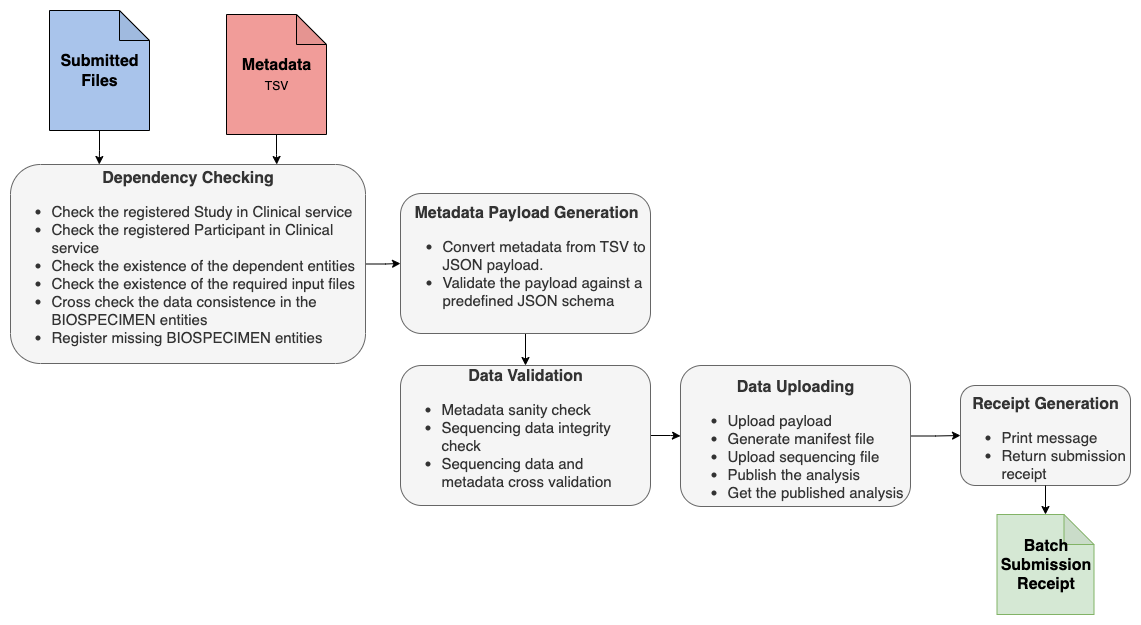

The diagram above was exported from draw.io. Its source (the exported page's mxGraphModel, read from the mxfile embedded in the PNG):
<mxGraphModel dx="2101" dy="1812" grid="1" gridSize="10" guides="1" tooltips="1" connect="1" arrows="1" fold="1" page="1" pageScale="1" pageWidth="850" pageHeight="1100" math="0" shadow="0">
  <root>
    <mxCell id="esc2qjeQVXIvYP11JR48-0" />
    <mxCell id="esc2qjeQVXIvYP11JR48-1" parent="esc2qjeQVXIvYP11JR48-0" />
    <mxCell id="9vxToedBBVe8iR1_aUpR-0" style="edgeStyle=orthogonalEdgeStyle;rounded=0;orthogonalLoop=1;jettySize=auto;html=1;entryX=0;entryY=0.5;entryDx=0;entryDy=0;" edge="1" parent="esc2qjeQVXIvYP11JR48-1" source="esc2qjeQVXIvYP11JR48-3" target="esc2qjeQVXIvYP11JR48-5">
      <mxGeometry relative="1" as="geometry" />
    </mxCell>
    <mxCell id="esc2qjeQVXIvYP11JR48-3" value="&lt;font style=&quot;&quot;&gt;&lt;b style=&quot;font-size: 16px;&quot;&gt;Dependency Checking&lt;/b&gt;&lt;br&gt;&lt;div style=&quot;text-align: left; font-size: 15px;&quot;&gt;&lt;ul&gt;&lt;li&gt;&lt;span style=&quot;background-color: transparent; color: light-dark(rgb(51, 51, 51), rgb(193, 193, 193));&quot;&gt;Check the registered Study in Clinical service&lt;/span&gt;&lt;/li&gt;&lt;li&gt;Check the registered Participant in Clinical service&lt;/li&gt;&lt;li&gt;Check the existence of the dependent entities&lt;/li&gt;&lt;li&gt;Check the existence of the required input files&lt;/li&gt;&lt;li&gt;Cross check the data consistence in the BIOSPECIMEN entities&lt;/li&gt;&lt;li&gt;Register missing BIOSPECIMEN entities&lt;/li&gt;&lt;/ul&gt;&lt;/div&gt;&lt;/font&gt;" style="rounded=1;whiteSpace=wrap;html=1;fillColor=#f5f5f5;fontColor=#333333;strokeColor=#666666;" vertex="1" parent="esc2qjeQVXIvYP11JR48-1">
      <mxGeometry x="-170" y="-290" width="355" height="199" as="geometry" />
    </mxCell>
    <mxCell id="9vxToedBBVe8iR1_aUpR-1" style="edgeStyle=orthogonalEdgeStyle;rounded=0;orthogonalLoop=1;jettySize=auto;html=1;" edge="1" parent="esc2qjeQVXIvYP11JR48-1" source="esc2qjeQVXIvYP11JR48-5" target="esc2qjeQVXIvYP11JR48-7">
      <mxGeometry relative="1" as="geometry" />
    </mxCell>
    <mxCell id="esc2qjeQVXIvYP11JR48-5" value="&lt;div style=&quot;text-align: center;&quot;&gt;&lt;b style=&quot;background-color: initial; font-size: 16px;&quot;&gt;Metadata Payload Generation&lt;/b&gt;&lt;/div&gt;&lt;font style=&quot;font-size: 15px;&quot;&gt;&lt;ul style=&quot;&quot;&gt;&lt;li style=&quot;&quot;&gt;Convert metadata from TSV to JSON payload.&lt;/li&gt;&lt;li style=&quot;&quot;&gt;Validate the payload against a predefined JSON schema&lt;br&gt;&lt;/li&gt;&lt;/ul&gt;&lt;/font&gt;" style="rounded=1;whiteSpace=wrap;html=1;fontSize=12;align=left;fillColor=#f5f5f5;fontColor=#333333;strokeColor=#666666;" vertex="1" parent="esc2qjeQVXIvYP11JR48-1">
      <mxGeometry x="220" y="-261" width="250" height="140" as="geometry" />
    </mxCell>
    <mxCell id="esc2qjeQVXIvYP11JR48-6" style="edgeStyle=orthogonalEdgeStyle;rounded=0;orthogonalLoop=1;jettySize=auto;html=1;entryX=0;entryY=0.5;entryDx=0;entryDy=0;" edge="1" parent="esc2qjeQVXIvYP11JR48-1" source="esc2qjeQVXIvYP11JR48-7" target="esc2qjeQVXIvYP11JR48-9">
      <mxGeometry relative="1" as="geometry" />
    </mxCell>
    <mxCell id="esc2qjeQVXIvYP11JR48-7" value="&lt;font style=&quot;font-size: 15px;&quot;&gt;&lt;b style=&quot;font-size: 16px;&quot;&gt;Data Validation&lt;/b&gt;&lt;br&gt;&lt;p&gt;&lt;/p&gt;&lt;ul&gt;&lt;li style=&quot;text-align: left;&quot;&gt;Metadata sanity check&lt;/li&gt;&lt;li style=&quot;text-align: left;&quot;&gt;Sequencing data integrity check&lt;/li&gt;&lt;li style=&quot;text-align: left;&quot;&gt;Sequencing data and metadata cross validation&lt;/li&gt;&lt;/ul&gt;&lt;p&gt;&lt;/p&gt;&lt;/font&gt;" style="rounded=1;whiteSpace=wrap;html=1;fontSize=12;fillColor=#f5f5f5;fontColor=#333333;strokeColor=#666666;" vertex="1" parent="esc2qjeQVXIvYP11JR48-1">
      <mxGeometry x="220" y="-89" width="250" height="140" as="geometry" />
    </mxCell>
    <mxCell id="9vxToedBBVe8iR1_aUpR-2" style="edgeStyle=orthogonalEdgeStyle;rounded=0;orthogonalLoop=1;jettySize=auto;html=1;entryX=0;entryY=0.5;entryDx=0;entryDy=0;" edge="1" parent="esc2qjeQVXIvYP11JR48-1" source="esc2qjeQVXIvYP11JR48-9" target="esc2qjeQVXIvYP11JR48-14">
      <mxGeometry relative="1" as="geometry" />
    </mxCell>
    <mxCell id="esc2qjeQVXIvYP11JR48-9" value="&lt;font style=&quot;font-size: 16px;&quot;&gt;&lt;b&gt;&lt;br&gt;Data Uploading&lt;/b&gt;&lt;/font&gt;&lt;br&gt;&lt;div style=&quot;text-align: left; font-size: 15px;&quot;&gt;&lt;ul&gt;&lt;li&gt;&lt;span style=&quot;background-color: initial; color: light-dark(rgb(51, 51, 51), rgb(193, 193, 193));&quot;&gt;Upload payload&lt;/span&gt;&lt;/li&gt;&lt;li&gt;Generate manifest file&lt;/li&gt;&lt;li&gt;Upload sequencing file&lt;/li&gt;&lt;li&gt;Publish the analysis&lt;/li&gt;&lt;li&gt;Get the published analysis&lt;/li&gt;&lt;/ul&gt;&lt;/div&gt;" style="rounded=1;whiteSpace=wrap;html=1;fontFamily=Helvetica;fontSize=12;fillColor=#f5f5f5;fontColor=#333333;strokeColor=#666666;" vertex="1" parent="esc2qjeQVXIvYP11JR48-1">
      <mxGeometry x="500" y="-89" width="230" height="141" as="geometry" />
    </mxCell>
    <mxCell id="esc2qjeQVXIvYP11JR48-10" style="edgeStyle=orthogonalEdgeStyle;rounded=0;orthogonalLoop=1;jettySize=auto;html=1;entryX=0.25;entryY=0;entryDx=0;entryDy=0;" edge="1" parent="esc2qjeQVXIvYP11JR48-1" source="esc2qjeQVXIvYP11JR48-11" target="esc2qjeQVXIvYP11JR48-3">
      <mxGeometry relative="1" as="geometry" />
    </mxCell>
    <mxCell id="esc2qjeQVXIvYP11JR48-11" value="&lt;b style=&quot;&quot;&gt;&lt;font style=&quot;font-size: 16px;&quot;&gt;Submitted Files&lt;/font&gt;&lt;/b&gt;" style="shape=note;whiteSpace=wrap;html=1;backgroundOutline=1;darkOpacity=0.05;fontFamily=Helvetica;fontSize=16;fillColor=#A9C4EB;" vertex="1" parent="esc2qjeQVXIvYP11JR48-1">
      <mxGeometry x="-131" y="-444" width="100" height="120" as="geometry" />
    </mxCell>
    <mxCell id="esc2qjeQVXIvYP11JR48-12" style="edgeStyle=orthogonalEdgeStyle;rounded=0;orthogonalLoop=1;jettySize=auto;html=1;entryX=0.75;entryY=0;entryDx=0;entryDy=0;" edge="1" parent="esc2qjeQVXIvYP11JR48-1" source="esc2qjeQVXIvYP11JR48-13" target="esc2qjeQVXIvYP11JR48-3">
      <mxGeometry relative="1" as="geometry" />
    </mxCell>
    <mxCell id="esc2qjeQVXIvYP11JR48-13" value="&lt;b&gt;Metadata&lt;/b&gt;&lt;br&gt;&lt;font style=&quot;font-size: 12px;&quot;&gt;TSV&lt;/font&gt;" style="shape=note;whiteSpace=wrap;html=1;backgroundOutline=1;darkOpacity=0.05;fontFamily=Helvetica;fontSize=16;fillColor=#F19C99;" vertex="1" parent="esc2qjeQVXIvYP11JR48-1">
      <mxGeometry x="46" y="-440" width="100" height="120" as="geometry" />
    </mxCell>
    <mxCell id="esc2qjeQVXIvYP11JR48-14" value="&lt;div style=&quot;&quot;&gt;&lt;div&gt;&lt;span style=&quot;font-size: 16px;&quot;&gt;&lt;b&gt;&lt;br&gt;&lt;/b&gt;&lt;/span&gt;&lt;/div&gt;&lt;div&gt;&lt;span style=&quot;font-size: 16px;&quot;&gt;&lt;b&gt;Receipt Generation&lt;/b&gt;&lt;/span&gt;&lt;/div&gt;&lt;div style=&quot;font-size: 15px;&quot;&gt;&lt;ul style=&quot;border-color: var(--border-color); text-align: left;&quot;&gt;&lt;li style=&quot;border-color: var(--border-color);&quot;&gt;Print message&lt;/li&gt;&lt;li style=&quot;border-color: var(--border-color);&quot;&gt;Return submission receipt&lt;/li&gt;&lt;/ul&gt;&lt;/div&gt;&lt;/div&gt;" style="rounded=1;whiteSpace=wrap;html=1;fontFamily=Helvetica;fontSize=12;fillColor=#f5f5f5;fontColor=#333333;strokeColor=#666666;" vertex="1" parent="esc2qjeQVXIvYP11JR48-1">
      <mxGeometry x="780" y="-69" width="170" height="100" as="geometry" />
    </mxCell>
    <mxCell id="esc2qjeQVXIvYP11JR48-15" value="&lt;font style=&quot;font-size: 16px;&quot;&gt;&lt;b&gt;Batch Submission Receipt&lt;/b&gt;&lt;/font&gt;" style="shape=note;whiteSpace=wrap;html=1;backgroundOutline=1;darkOpacity=0.05;fillColor=#d5e8d4;strokeColor=#82b366;" vertex="1" parent="esc2qjeQVXIvYP11JR48-1">
      <mxGeometry x="816.5" y="60" width="97" height="100" as="geometry" />
    </mxCell>
    <mxCell id="esc2qjeQVXIvYP11JR48-16" style="edgeStyle=orthogonalEdgeStyle;rounded=0;orthogonalLoop=1;jettySize=auto;html=1;entryX=0.5;entryY=0;entryDx=0;entryDy=0;entryPerimeter=0;" edge="1" parent="esc2qjeQVXIvYP11JR48-1" source="esc2qjeQVXIvYP11JR48-14" target="esc2qjeQVXIvYP11JR48-15">
      <mxGeometry relative="1" as="geometry" />
    </mxCell>
  </root>
</mxGraphModel>